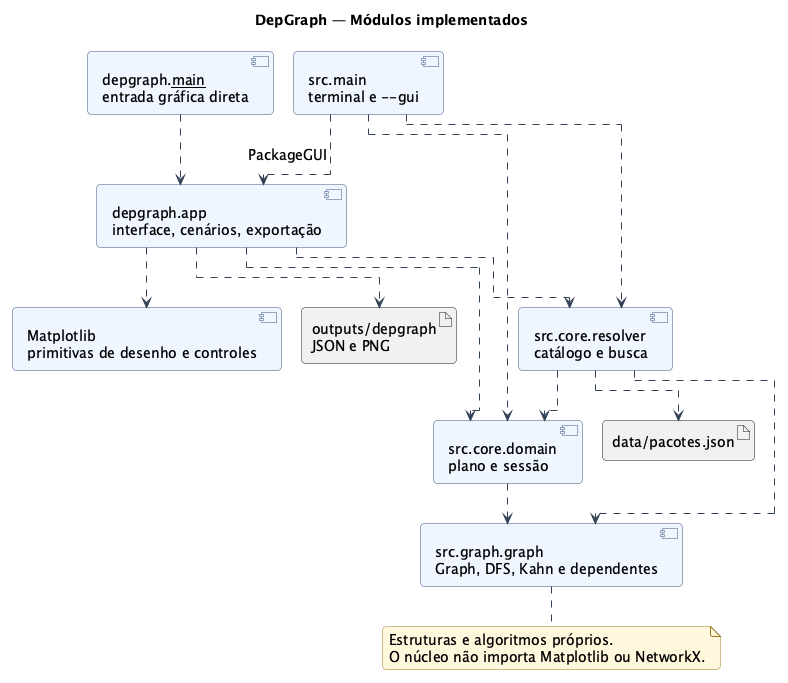

The diagram above was rendered by PlantUML. Its source (embedded in the PNG):
@startuml
!include estilo.puml
!pragma layout elk
skinparam packageStyle rectangle
title DepGraph — Módulos implementados
component "src.main\nterminal e --gui" as Entry
component "depgraph.__main__\nentrada gráfica direta" as Direct
component "depgraph.app\ninterface, cenários, exportação" as UI
component "Matplotlib\nprimitivas de desenho e controles" as Plot
component "src.core.resolver\ncatálogo e busca" as Core
component "src.core.domain\nplano e sessão" as Domain
component "src.graph.graph\nGraph, DFS, Kahn e dependentes" as G
artifact "data/pacotes.json" as Data
artifact "outputs/depgraph\nJSON e PNG" as Out
Entry ..> UI : PackageGUI
Entry ..> Core
Entry ..> Domain
Direct ..> UI
UI ..> Core
UI ..> Domain
UI ..> Plot
UI ..> Out
Core ..> Domain
Core ..> G
Domain ..> G
Core ..> Data
note bottom of G
 Estruturas e algoritmos próprios.
 O núcleo não importa Matplotlib ou NetworkX.
end note
@enduml